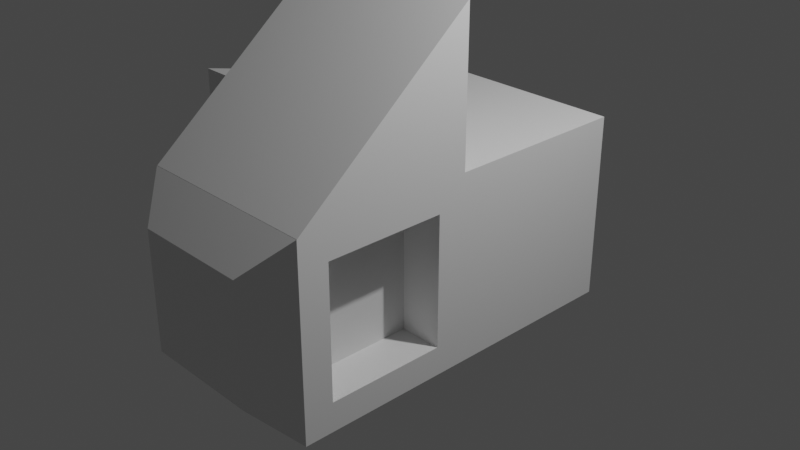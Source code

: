 # Source: target2.blend  (saved by Blender 3.2.14; exported with 4.5.12 LTS)
import bpy
from mathutils import Matrix  # noqa: F401  (used for matrix-valued properties, if any)

bpy.ops.wm.read_factory_settings(use_empty=True)
scene = bpy.context.scene
scene.name = 'Scene'

# ---- collections
col_collection = bpy.data.collections.new('Collection'); scene.collection.children.link(col_collection)

# ---- materials (node trees are filled in below, after node groups)
mat_material = bpy.data.materials.new('Material')
mat_material.alpha_threshold = 0.0
mat_material.use_transparent_shadow = False
mat_material.line_color = (0.0, 0.0, 0.0, 1.0)

# ---- material node trees
mat_material.use_nodes = True; mat_material.node_tree.nodes.clear()
_N = mat_material.node_tree.nodes; _L = mat_material.node_tree.links
n0 = _N.new('ShaderNodeOutputMaterial'); n0.name = 'Material Output'; n0.location = (300, 300)
n1 = _N.new('ShaderNodeBsdfPrincipled'); n1.name = 'Principled BSDF'; n1.location = (10, 300)
n1.distribution = 'GGX'
n1.subsurface_method = 'RANDOM_WALK_SKIN'
n1.inputs[2].default_value = 0.4
n1.inputs[3].default_value = 1.45
n1.inputs[27].default_value = (0.0, 0.0, 0.0, 1.0)
n1.inputs[28].default_value = 1.0
_L.new(n1.outputs[0], n0.inputs[0])
n0.is_active_output = True

# ---- world
world_world = bpy.data.worlds.new('World'); scene.world = world_world
world_world.use_nodes = True; world_world.node_tree.nodes.clear()
_N = world_world.node_tree.nodes; _L = world_world.node_tree.links
n0 = _N.new('ShaderNodeOutputWorld'); n0.name = 'World Output'; n0.location = (300, 300)
n1 = _N.new('ShaderNodeBackground'); n1.name = 'Background'; n1.location = (10, 300)
n1.inputs[0].default_value = (0.05088, 0.05088, 0.05088, 1.0)
_L.new(n1.outputs[0], n0.inputs[0])
n0.is_active_output = True
world_world.color = (0.05088, 0.05088, 0.05088)
world_world.use_sun_shadow = False
world_world.sun_shadow_jitter_overblur = 0.0

# ---- cameras
cam_camera = bpy.data.cameras.new('Camera')
cam_camera.clip_end = 100.0
cam_camera.ortho_scale = 7.314

# ---- lights
light_light = bpy.data.lights.new('Light', 'POINT')
light_light.transmission_factor = 0.0
light_light.energy = 1000.0
light_light.shadow_soft_size = 0.1
light_light.shadow_maximum_resolution = 0.006
light_light.use_absolute_resolution = True

# ---- meshes
me_cube = bpy.data.meshes.new('Cube')
me_cube.from_pydata([(2.816, 1.0, 1.0), (2.816, 1.0, -1.0), (2.816, -1.309, 0.6908), (2.816, -1.309, -0.6908), (0.8163, 1.0, -1.0), (0.4298, -0.6135, 1.0), (0.8163, -1.0, -1.0), (0.4298, 0.6135, 1.0), (2.816, -2.585, 0.6908), (2.816, -2.585, -0.6908), (0.8163, -2.894, -1.0), (0.8163, -2.894, 1.0), (-1.144, -1.0, -1.0), (-0.7571, -0.6135, 1.0), (2.816, -1.0, 2.561), (0.8163, -1.0, 2.561), (0.8163, 1.0, 1.0), (0.8163, -1.0, 1.0), (-1.144, -1.0, 1.0), (0.4298, 0.6135, 0.5657), (0.4298, -0.6135, 0.5657), (-0.7571, -0.6135, 0.5657), (2.816, -1.0, 1.0), (2.816, -1.0, -1.0), (2.816, -2.894, 1.0), (2.816, -2.894, -1.0), (2.358, -1.309, 0.6908), (2.358, -1.309, -0.6908), (2.358, -2.585, 0.6908), (2.358, -2.585, -0.6908), (-0.7571, -0.6135, 1.0), (-0.7571, -0.6135, 0.5657), (2.816, -2.897, 1.0), (2.447, -3.266, 0.6308), (2.447, -3.266, -0.6308), (2.816, -2.897, -1.0), (1.186, -3.266, -0.6308), (0.8163, -2.897, -1.0), (0.8163, -2.897, 1.0), (1.186, -3.266, 0.6308)], [], [(4, 1, 23, 6), (1, 0, 22, 23), (4, 16, 0, 1), (6, 23, 25, 10), (0, 16, 17, 22), (10, 25, 35, 37), (9, 3, 27, 29), (17, 11, 15), (17, 6, 10, 11), (22, 17, 15, 14), (6, 17, 18, 12), (5, 7, 19, 20), (7, 5, 17, 16), (5, 13, 18, 17), (12, 4, 6), (19, 21, 20), (2, 3, 23, 22), (9, 8, 24, 25), (3, 9, 25, 23), (8, 2, 22, 24), (27, 26, 28, 29), (3, 2, 26, 27), (2, 8, 28, 26), (8, 9, 29, 28), (13, 21, 31, 30), (20, 5, 13, 30, 31, 21), (7, 16, 4, 12, 18, 13, 30, 31, 21, 19), (24, 11, 38, 32), (34, 33, 39, 36), (11, 10, 37, 38), (33, 34, 35, 32), (37, 35, 34, 36), (32, 38, 39, 33), (38, 37, 36, 39), (25, 24, 32, 35), (14, 24, 22), (24, 14, 15, 11, 38, 32)])
_uv = me_cube.uv_layers.new(name='UVMap')
_uv.uv.foreach_set('vector', [0.2862, 0.5, 0.375, 0.5, 0.375, 0.75, 0.2862, 0.75, 0.375, 0.5, 0.625, 0.5, 0.625, 0.75, 0.375, 0.75, 0.375, 0.4112, 0.625, 0.4112, 0.625, 0.5, 0.375, 0.5, 0.2862, 0.75, 0.375, 0.75, 0.375, 0.75, 0.2862, 0.75, 0.625, 0.5, 0.7138, 0.5, 0.7138, 0.75, 0.625, 0.75, 0.2862, 0.75, 0.375, 0.75, 0.375, 0.75, 0.2862, 0.75, 0.4137, 0.75, 0.4137, 0.75, 0.4137, 0.75, 0.4137, 0.75, 0.625, 0.8388, 0.625, 0.8388, 0.625, 0.8388, 0.625, 0.8388, 0.375, 0.8388, 0.375, 0.8388, 0.625, 0.8388, 0.625, 0.75, 0.7138, 0.75, 0.7138, 0.75, 0.625, 0.75, 0.375, 0.8388, 0.625, 0.8388, 0.625, 0.9258, 0.375, 0.9258, 0.7309, 0.7017, 0.7309, 0.5483, 0.7309, 0.5483, 0.7309, 0.7017, 0.7309, 0.5483, 0.7309, 0.7017, 0.7138, 0.75, 0.7138, 0.5, 0.7309, 0.7017, 0.7836, 0.7017, 0.8008, 0.75, 0.7138, 0.75, 0.1992, 0.75, 0.2862, 0.5, 0.2862, 0.75, 0.7309, 0.5483, 0.7836, 0.7017, 0.7309, 0.7017, 0.5863, 0.75, 0.4137, 0.75, 0.375, 0.75, 0.625, 0.75, 0.4137, 0.75, 0.5863, 0.75, 0.625, 0.75, 0.375, 0.75, 0.4137, 0.75, 0.4137, 0.75, 0.375, 0.75, 0.375, 0.75, 0.5863, 0.75, 0.5863, 0.75, 0.625, 0.75, 0.625, 0.75, 0.4137, 0.75, 0.5863, 0.75, 0.5863, 0.75, 0.4137, 0.75, 0.4137, 0.75, 0.5863, 0.75, 0.5863, 0.75, 0.4137, 0.75, 0.5863, 0.75, 0.5863, 0.75, 0.5863, 0.75, 0.5863, 0.75, 0.5863, 0.75, 0.4137, 0.75, 0.4137, 0.75, 0.5863, 0.75, 0.0, 0.0, 0.0, 0.0, 0.0, 0.0, 0.0, 0.0, 0.0, 0.0, 0.0, 0.0, 0.0, 0.0, 0.0, 0.0, 0.0, 0.0, 0.0, 0.0, 0.0, 0.0, 0.0, 0.0, 0.0, 0.0, 0.0, 0.0, 0.0, 0.0, 0.0, 0.0, 0.0, 0.0, 0.0, 0.0, 0.0, 0.0, 0.0, 0.0, 0.625, 0.75, 0.625, 0.8388, 0.625, 0.8388, 0.625, 0.75, 0.4211, 0.7664, 0.5789, 0.7664, 0.5789, 0.8224, 0.4211, 0.8224, 0.625, 0.8388, 0.375, 0.8388, 0.375, 0.8388, 0.625, 0.8388, 0.5789, 0.7664, 0.4211, 0.7664, 0.375, 0.75, 0.625, 0.75, 0.375, 0.8388, 0.375, 0.75, 0.4211, 0.7664, 0.4211, 0.8224, 0.625, 0.75, 0.625, 0.8388, 0.5789, 0.8224, 0.5789, 0.7664, 0.625, 0.8388, 0.375, 0.8388, 0.4211, 0.8224, 0.5789, 0.8224, 0.375, 0.75, 0.625, 0.75, 0.625, 0.75, 0.375, 0.75, 0.625, 0.75, 0.625, 0.75, 0.625, 0.75, 0.0, 0.0, 0.0, 0.0, 0.0, 0.0, 0.0, 0.0, 0.0, 0.0, 0.0, 0.0])
me_cube.materials.append(mat_material)
me_cube.use_mirror_vertex_groups = False
me_cube.update()

# ---- objects
ob_cube = bpy.data.objects.new('Cube', me_cube)
ob_light = bpy.data.objects.new('Light', light_light)
ob_camera = bpy.data.objects.new('Camera', cam_camera)

# ---- transforms, parenting, visibility, modifiers, constraints
ob_cube.location = (-1.608, 0.6623, 0.0)
ob_cube.lock_rotations_4d = False
ob_cube.empty_display_type = 'ARROWS'
ob_cube.lineart.crease_threshold = 0.0
ob_light.location = (4.076, 1.005, 5.904)
ob_light.rotation_euler = (0.6503, 0.05522, 1.866)
ob_light.lock_rotations_4d = False
ob_light.empty_display_type = 'ARROWS'
ob_light.color = (0.0, 0.0, 0.0, 0.0)
ob_light.lineart.crease_threshold = 0.0
ob_camera.location = (7.359, -6.926, 4.958)
ob_camera.rotation_euler = (1.109, 0.0, 0.8149)
ob_camera.lock_rotations_4d = False
ob_camera.empty_display_type = 'ARROWS'
ob_camera.color = (0.0, 0.0, 0.0, 0.0)
ob_camera.display_type = 'WIRE'
ob_camera.lineart.crease_threshold = 0.0

# ---- collection membership
col_collection.objects.link(ob_cube)
col_collection.objects.link(ob_light)
col_collection.objects.link(ob_camera)

# ---- scene / render settings (as saved in the file)
scene.camera = ob_camera
scene.frame_start = 1; scene.frame_end = 250; scene.frame_set(61)
scene.render.engine = 'BLENDER_EEVEE_NEXT'
scene.cycles.sampling_pattern = 'TABULATED_SOBOL'
scene.cycles.use_light_tree = False
scene.view_settings.view_transform = 'Filmic'
bpy.context.view_layer.update()
